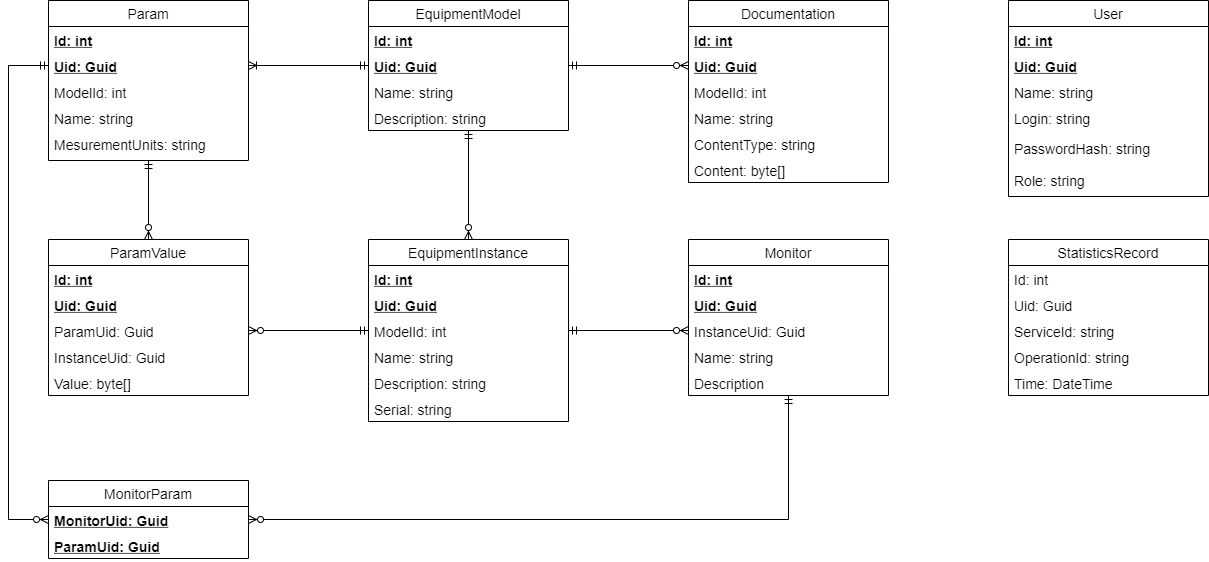

The diagram above was exported from draw.io. Its source (the exported page's mxGraphModel, read from the mxfile embedded in the PNG):
<mxGraphModel dx="2222" dy="1692" grid="1" gridSize="10" guides="1" tooltips="1" connect="1" arrows="1" fold="1" page="0" pageScale="1" pageWidth="827" pageHeight="1169" math="0" shadow="0">
  <root>
    <mxCell id="0" />
    <mxCell id="1" parent="0" />
    <mxCell id="xaV4tCiz5OPvKNjIcxrJ-36" value="EquipmentModel" style="swimlane;fontStyle=0;childLayout=stackLayout;horizontal=1;startSize=26;horizontalStack=0;resizeParent=1;resizeParentMax=0;resizeLast=0;collapsible=1;marginBottom=0;fontSize=14;" parent="1" vertex="1">
      <mxGeometry x="-360" y="-520" width="200" height="130" as="geometry" />
    </mxCell>
    <mxCell id="xaV4tCiz5OPvKNjIcxrJ-37" value="Id: int" style="text;strokeColor=none;fillColor=none;align=left;verticalAlign=top;spacingLeft=4;spacingRight=4;overflow=hidden;rotatable=0;points=[[0,0.5],[1,0.5]];portConstraint=eastwest;fontStyle=5;fontSize=14;" parent="xaV4tCiz5OPvKNjIcxrJ-36" vertex="1">
      <mxGeometry y="26" width="200" height="26" as="geometry" />
    </mxCell>
    <mxCell id="xaV4tCiz5OPvKNjIcxrJ-79" value="Uid: Guid" style="text;strokeColor=none;fillColor=none;align=left;verticalAlign=top;spacingLeft=4;spacingRight=4;overflow=hidden;rotatable=0;points=[[0,0.5],[1,0.5]];portConstraint=eastwest;fontStyle=5;fontSize=14;" parent="xaV4tCiz5OPvKNjIcxrJ-36" vertex="1">
      <mxGeometry y="52" width="200" height="26" as="geometry" />
    </mxCell>
    <mxCell id="xaV4tCiz5OPvKNjIcxrJ-38" value="Name: string" style="text;strokeColor=none;fillColor=none;align=left;verticalAlign=top;spacingLeft=4;spacingRight=4;overflow=hidden;rotatable=0;points=[[0,0.5],[1,0.5]];portConstraint=eastwest;fontSize=14;" parent="xaV4tCiz5OPvKNjIcxrJ-36" vertex="1">
      <mxGeometry y="78" width="200" height="26" as="geometry" />
    </mxCell>
    <mxCell id="xaV4tCiz5OPvKNjIcxrJ-39" value="Description: string" style="text;strokeColor=none;fillColor=none;align=left;verticalAlign=top;spacingLeft=4;spacingRight=4;overflow=hidden;rotatable=0;points=[[0,0.5],[1,0.5]];portConstraint=eastwest;fontSize=14;" parent="xaV4tCiz5OPvKNjIcxrJ-36" vertex="1">
      <mxGeometry y="104" width="200" height="26" as="geometry" />
    </mxCell>
    <mxCell id="xaV4tCiz5OPvKNjIcxrJ-40" value="Documentation" style="swimlane;fontStyle=0;childLayout=stackLayout;horizontal=1;startSize=26;horizontalStack=0;resizeParent=1;resizeParentMax=0;resizeLast=0;collapsible=1;marginBottom=0;fontSize=14;" parent="1" vertex="1">
      <mxGeometry x="-40" y="-520" width="200" height="182" as="geometry" />
    </mxCell>
    <mxCell id="xaV4tCiz5OPvKNjIcxrJ-41" value="Id: int" style="text;strokeColor=none;fillColor=none;align=left;verticalAlign=top;spacingLeft=4;spacingRight=4;overflow=hidden;rotatable=0;points=[[0,0.5],[1,0.5]];portConstraint=eastwest;fontStyle=5;fontSize=14;" parent="xaV4tCiz5OPvKNjIcxrJ-40" vertex="1">
      <mxGeometry y="26" width="200" height="26" as="geometry" />
    </mxCell>
    <mxCell id="xaV4tCiz5OPvKNjIcxrJ-42" value="Uid: Guid" style="text;strokeColor=none;fillColor=none;align=left;verticalAlign=top;spacingLeft=4;spacingRight=4;overflow=hidden;rotatable=0;points=[[0,0.5],[1,0.5]];portConstraint=eastwest;fontStyle=5;fontSize=14;" parent="xaV4tCiz5OPvKNjIcxrJ-40" vertex="1">
      <mxGeometry y="52" width="200" height="26" as="geometry" />
    </mxCell>
    <mxCell id="xaV4tCiz5OPvKNjIcxrJ-43" value="ModelId: int" style="text;strokeColor=none;fillColor=none;align=left;verticalAlign=top;spacingLeft=4;spacingRight=4;overflow=hidden;rotatable=0;points=[[0,0.5],[1,0.5]];portConstraint=eastwest;fontSize=14;" parent="xaV4tCiz5OPvKNjIcxrJ-40" vertex="1">
      <mxGeometry y="78" width="200" height="26" as="geometry" />
    </mxCell>
    <mxCell id="xaV4tCiz5OPvKNjIcxrJ-84" value="Name: string" style="text;strokeColor=none;fillColor=none;align=left;verticalAlign=top;spacingLeft=4;spacingRight=4;overflow=hidden;rotatable=0;points=[[0,0.5],[1,0.5]];portConstraint=eastwest;fontSize=14;" parent="xaV4tCiz5OPvKNjIcxrJ-40" vertex="1">
      <mxGeometry y="104" width="200" height="26" as="geometry" />
    </mxCell>
    <mxCell id="36hg_cchP5V8dcDMVid3-1" value="ContentType: string" style="text;strokeColor=none;fillColor=none;align=left;verticalAlign=top;spacingLeft=4;spacingRight=4;overflow=hidden;rotatable=0;points=[[0,0.5],[1,0.5]];portConstraint=eastwest;fontSize=14;" vertex="1" parent="xaV4tCiz5OPvKNjIcxrJ-40">
      <mxGeometry y="130" width="200" height="26" as="geometry" />
    </mxCell>
    <mxCell id="xaV4tCiz5OPvKNjIcxrJ-85" value="Content: byte[]" style="text;strokeColor=none;fillColor=none;align=left;verticalAlign=top;spacingLeft=4;spacingRight=4;overflow=hidden;rotatable=0;points=[[0,0.5],[1,0.5]];portConstraint=eastwest;fontSize=14;" parent="xaV4tCiz5OPvKNjIcxrJ-40" vertex="1">
      <mxGeometry y="156" width="200" height="26" as="geometry" />
    </mxCell>
    <mxCell id="xaV4tCiz5OPvKNjIcxrJ-94" style="edgeStyle=orthogonalEdgeStyle;rounded=0;orthogonalLoop=1;jettySize=auto;html=1;exitX=0.5;exitY=0;exitDx=0;exitDy=0;entryX=0.5;entryY=1;entryDx=0;entryDy=0;entryPerimeter=0;fontSize=14;startArrow=ERzeroToMany;startFill=1;endArrow=ERmandOne;endFill=0;" parent="1" source="xaV4tCiz5OPvKNjIcxrJ-44" target="xaV4tCiz5OPvKNjIcxrJ-39" edge="1">
      <mxGeometry relative="1" as="geometry" />
    </mxCell>
    <mxCell id="xaV4tCiz5OPvKNjIcxrJ-44" value="EquipmentInstance" style="swimlane;fontStyle=0;childLayout=stackLayout;horizontal=1;startSize=26;horizontalStack=0;resizeParent=1;resizeParentMax=0;resizeLast=0;collapsible=1;marginBottom=0;fontSize=14;" parent="1" vertex="1">
      <mxGeometry x="-360" y="-281" width="200" height="182" as="geometry" />
    </mxCell>
    <mxCell id="xaV4tCiz5OPvKNjIcxrJ-45" value="Id: int" style="text;strokeColor=none;fillColor=none;align=left;verticalAlign=top;spacingLeft=4;spacingRight=4;overflow=hidden;rotatable=0;points=[[0,0.5],[1,0.5]];portConstraint=eastwest;fontStyle=5;fontSize=14;" parent="xaV4tCiz5OPvKNjIcxrJ-44" vertex="1">
      <mxGeometry y="26" width="200" height="26" as="geometry" />
    </mxCell>
    <mxCell id="xaV4tCiz5OPvKNjIcxrJ-81" value="Uid: Guid" style="text;strokeColor=none;fillColor=none;align=left;verticalAlign=top;spacingLeft=4;spacingRight=4;overflow=hidden;rotatable=0;points=[[0,0.5],[1,0.5]];portConstraint=eastwest;fontStyle=5;fontSize=14;" parent="xaV4tCiz5OPvKNjIcxrJ-44" vertex="1">
      <mxGeometry y="52" width="200" height="26" as="geometry" />
    </mxCell>
    <mxCell id="xaV4tCiz5OPvKNjIcxrJ-83" value="ModelId: int" style="text;strokeColor=none;fillColor=none;align=left;verticalAlign=top;spacingLeft=4;spacingRight=4;overflow=hidden;rotatable=0;points=[[0,0.5],[1,0.5]];portConstraint=eastwest;fontSize=14;" parent="xaV4tCiz5OPvKNjIcxrJ-44" vertex="1">
      <mxGeometry y="78" width="200" height="26" as="geometry" />
    </mxCell>
    <mxCell id="xaV4tCiz5OPvKNjIcxrJ-46" value="Name: string" style="text;strokeColor=none;fillColor=none;align=left;verticalAlign=top;spacingLeft=4;spacingRight=4;overflow=hidden;rotatable=0;points=[[0,0.5],[1,0.5]];portConstraint=eastwest;fontSize=14;" parent="xaV4tCiz5OPvKNjIcxrJ-44" vertex="1">
      <mxGeometry y="104" width="200" height="26" as="geometry" />
    </mxCell>
    <mxCell id="xaV4tCiz5OPvKNjIcxrJ-47" value="Description: string" style="text;strokeColor=none;fillColor=none;align=left;verticalAlign=top;spacingLeft=4;spacingRight=4;overflow=hidden;rotatable=0;points=[[0,0.5],[1,0.5]];portConstraint=eastwest;fontSize=14;" parent="xaV4tCiz5OPvKNjIcxrJ-44" vertex="1">
      <mxGeometry y="130" width="200" height="26" as="geometry" />
    </mxCell>
    <mxCell id="xaV4tCiz5OPvKNjIcxrJ-82" value="Serial: string" style="text;strokeColor=none;fillColor=none;align=left;verticalAlign=top;spacingLeft=4;spacingRight=4;overflow=hidden;rotatable=0;points=[[0,0.5],[1,0.5]];portConstraint=eastwest;fontSize=14;" parent="xaV4tCiz5OPvKNjIcxrJ-44" vertex="1">
      <mxGeometry y="156" width="200" height="26" as="geometry" />
    </mxCell>
    <mxCell id="xaV4tCiz5OPvKNjIcxrJ-48" value="Monitor" style="swimlane;fontStyle=0;childLayout=stackLayout;horizontal=1;startSize=26;horizontalStack=0;resizeParent=1;resizeParentMax=0;resizeLast=0;collapsible=1;marginBottom=0;fontSize=14;" parent="1" vertex="1">
      <mxGeometry x="-40" y="-281" width="200" height="156" as="geometry" />
    </mxCell>
    <mxCell id="xaV4tCiz5OPvKNjIcxrJ-86" value="Id: int" style="text;strokeColor=none;fillColor=none;align=left;verticalAlign=top;spacingLeft=4;spacingRight=4;overflow=hidden;rotatable=0;points=[[0,0.5],[1,0.5]];portConstraint=eastwest;fontStyle=5;fontSize=14;" parent="xaV4tCiz5OPvKNjIcxrJ-48" vertex="1">
      <mxGeometry y="26" width="200" height="26" as="geometry" />
    </mxCell>
    <mxCell id="xaV4tCiz5OPvKNjIcxrJ-87" value="Uid: Guid" style="text;strokeColor=none;fillColor=none;align=left;verticalAlign=top;spacingLeft=4;spacingRight=4;overflow=hidden;rotatable=0;points=[[0,0.5],[1,0.5]];portConstraint=eastwest;fontStyle=5;fontSize=14;" parent="xaV4tCiz5OPvKNjIcxrJ-48" vertex="1">
      <mxGeometry y="52" width="200" height="26" as="geometry" />
    </mxCell>
    <mxCell id="xaV4tCiz5OPvKNjIcxrJ-49" value="InstanceUid: Guid" style="text;strokeColor=none;fillColor=none;align=left;verticalAlign=top;spacingLeft=4;spacingRight=4;overflow=hidden;rotatable=0;points=[[0,0.5],[1,0.5]];portConstraint=eastwest;fontSize=14;" parent="xaV4tCiz5OPvKNjIcxrJ-48" vertex="1">
      <mxGeometry y="78" width="200" height="26" as="geometry" />
    </mxCell>
    <mxCell id="xaV4tCiz5OPvKNjIcxrJ-50" value="Name: string" style="text;strokeColor=none;fillColor=none;align=left;verticalAlign=top;spacingLeft=4;spacingRight=4;overflow=hidden;rotatable=0;points=[[0,0.5],[1,0.5]];portConstraint=eastwest;fontSize=14;" parent="xaV4tCiz5OPvKNjIcxrJ-48" vertex="1">
      <mxGeometry y="104" width="200" height="26" as="geometry" />
    </mxCell>
    <mxCell id="xaV4tCiz5OPvKNjIcxrJ-51" value="Description" style="text;strokeColor=none;fillColor=none;align=left;verticalAlign=top;spacingLeft=4;spacingRight=4;overflow=hidden;rotatable=0;points=[[0,0.5],[1,0.5]];portConstraint=eastwest;fontSize=14;" parent="xaV4tCiz5OPvKNjIcxrJ-48" vertex="1">
      <mxGeometry y="130" width="200" height="26" as="geometry" />
    </mxCell>
    <mxCell id="xaV4tCiz5OPvKNjIcxrJ-52" value="Param" style="swimlane;fontStyle=0;childLayout=stackLayout;horizontal=1;startSize=26;horizontalStack=0;resizeParent=1;resizeParentMax=0;resizeLast=0;collapsible=1;marginBottom=0;fontSize=14;" parent="1" vertex="1">
      <mxGeometry x="-680" y="-520" width="200" height="160" as="geometry" />
    </mxCell>
    <mxCell id="xaV4tCiz5OPvKNjIcxrJ-53" value="Id: int" style="text;strokeColor=none;fillColor=none;align=left;verticalAlign=top;spacingLeft=4;spacingRight=4;overflow=hidden;rotatable=0;points=[[0,0.5],[1,0.5]];portConstraint=eastwest;fontStyle=5;fontSize=14;" parent="xaV4tCiz5OPvKNjIcxrJ-52" vertex="1">
      <mxGeometry y="26" width="200" height="26" as="geometry" />
    </mxCell>
    <mxCell id="xaV4tCiz5OPvKNjIcxrJ-78" value="Uid: Guid" style="text;strokeColor=none;fillColor=none;align=left;verticalAlign=top;spacingLeft=4;spacingRight=4;overflow=hidden;rotatable=0;points=[[0,0.5],[1,0.5]];portConstraint=eastwest;fontStyle=5;fontSize=14;" parent="xaV4tCiz5OPvKNjIcxrJ-52" vertex="1">
      <mxGeometry y="52" width="200" height="26" as="geometry" />
    </mxCell>
    <mxCell id="xaV4tCiz5OPvKNjIcxrJ-100" value="ModelId: int" style="text;strokeColor=none;fillColor=none;align=left;verticalAlign=top;spacingLeft=4;spacingRight=4;overflow=hidden;rotatable=0;points=[[0,0.5],[1,0.5]];portConstraint=eastwest;fontSize=14;" parent="xaV4tCiz5OPvKNjIcxrJ-52" vertex="1">
      <mxGeometry y="78" width="200" height="26" as="geometry" />
    </mxCell>
    <mxCell id="xaV4tCiz5OPvKNjIcxrJ-54" value="Name: string" style="text;strokeColor=none;fillColor=none;align=left;verticalAlign=top;spacingLeft=4;spacingRight=4;overflow=hidden;rotatable=0;points=[[0,0.5],[1,0.5]];portConstraint=eastwest;fontSize=14;" parent="xaV4tCiz5OPvKNjIcxrJ-52" vertex="1">
      <mxGeometry y="104" width="200" height="26" as="geometry" />
    </mxCell>
    <mxCell id="xaV4tCiz5OPvKNjIcxrJ-55" value="MesurementUnits: string" style="text;strokeColor=none;fillColor=none;align=left;verticalAlign=top;spacingLeft=4;spacingRight=4;overflow=hidden;rotatable=0;points=[[0,0.5],[1,0.5]];portConstraint=eastwest;fontSize=14;" parent="xaV4tCiz5OPvKNjIcxrJ-52" vertex="1">
      <mxGeometry y="130" width="200" height="30" as="geometry" />
    </mxCell>
    <mxCell id="xaV4tCiz5OPvKNjIcxrJ-97" style="edgeStyle=orthogonalEdgeStyle;rounded=0;orthogonalLoop=1;jettySize=auto;html=1;exitX=0.5;exitY=0;exitDx=0;exitDy=0;fontSize=14;startArrow=ERzeroToMany;startFill=1;endArrow=ERmandOne;endFill=0;" parent="1" source="xaV4tCiz5OPvKNjIcxrJ-56" target="xaV4tCiz5OPvKNjIcxrJ-52" edge="1">
      <mxGeometry relative="1" as="geometry" />
    </mxCell>
    <mxCell id="xaV4tCiz5OPvKNjIcxrJ-56" value="ParamValue" style="swimlane;fontStyle=0;childLayout=stackLayout;horizontal=1;startSize=26;horizontalStack=0;resizeParent=1;resizeParentMax=0;resizeLast=0;collapsible=1;marginBottom=0;fontSize=14;" parent="1" vertex="1">
      <mxGeometry x="-680" y="-281" width="200" height="156" as="geometry" />
    </mxCell>
    <mxCell id="xaV4tCiz5OPvKNjIcxrJ-88" value="Id: int" style="text;strokeColor=none;fillColor=none;align=left;verticalAlign=top;spacingLeft=4;spacingRight=4;overflow=hidden;rotatable=0;points=[[0,0.5],[1,0.5]];portConstraint=eastwest;fontStyle=5;fontSize=14;" parent="xaV4tCiz5OPvKNjIcxrJ-56" vertex="1">
      <mxGeometry y="26" width="200" height="26" as="geometry" />
    </mxCell>
    <mxCell id="xaV4tCiz5OPvKNjIcxrJ-89" value="Uid: Guid" style="text;strokeColor=none;fillColor=none;align=left;verticalAlign=top;spacingLeft=4;spacingRight=4;overflow=hidden;rotatable=0;points=[[0,0.5],[1,0.5]];portConstraint=eastwest;fontStyle=5;fontSize=14;" parent="xaV4tCiz5OPvKNjIcxrJ-56" vertex="1">
      <mxGeometry y="52" width="200" height="26" as="geometry" />
    </mxCell>
    <mxCell id="xaV4tCiz5OPvKNjIcxrJ-57" value="ParamUid: Guid" style="text;strokeColor=none;fillColor=none;align=left;verticalAlign=top;spacingLeft=4;spacingRight=4;overflow=hidden;rotatable=0;points=[[0,0.5],[1,0.5]];portConstraint=eastwest;fontSize=14;" parent="xaV4tCiz5OPvKNjIcxrJ-56" vertex="1">
      <mxGeometry y="78" width="200" height="26" as="geometry" />
    </mxCell>
    <mxCell id="xaV4tCiz5OPvKNjIcxrJ-58" value="InstanceUid: Guid" style="text;strokeColor=none;fillColor=none;align=left;verticalAlign=top;spacingLeft=4;spacingRight=4;overflow=hidden;rotatable=0;points=[[0,0.5],[1,0.5]];portConstraint=eastwest;fontSize=14;" parent="xaV4tCiz5OPvKNjIcxrJ-56" vertex="1">
      <mxGeometry y="104" width="200" height="26" as="geometry" />
    </mxCell>
    <mxCell id="xaV4tCiz5OPvKNjIcxrJ-59" value="Value: byte[]" style="text;strokeColor=none;fillColor=none;align=left;verticalAlign=top;spacingLeft=4;spacingRight=4;overflow=hidden;rotatable=0;points=[[0,0.5],[1,0.5]];portConstraint=eastwest;fontSize=14;" parent="xaV4tCiz5OPvKNjIcxrJ-56" vertex="1">
      <mxGeometry y="130" width="200" height="26" as="geometry" />
    </mxCell>
    <mxCell id="xaV4tCiz5OPvKNjIcxrJ-60" value="User" style="swimlane;fontStyle=0;childLayout=stackLayout;horizontal=1;startSize=26;horizontalStack=0;resizeParent=1;resizeParentMax=0;resizeLast=0;collapsible=1;marginBottom=0;fontSize=14;" parent="1" vertex="1">
      <mxGeometry x="280" y="-520" width="200" height="196" as="geometry" />
    </mxCell>
    <mxCell id="xaV4tCiz5OPvKNjIcxrJ-61" value="Id: int" style="text;strokeColor=none;fillColor=none;align=left;verticalAlign=top;spacingLeft=4;spacingRight=4;overflow=hidden;rotatable=0;points=[[0,0.5],[1,0.5]];portConstraint=eastwest;fontStyle=5;fontSize=14;" parent="xaV4tCiz5OPvKNjIcxrJ-60" vertex="1">
      <mxGeometry y="26" width="200" height="26" as="geometry" />
    </mxCell>
    <mxCell id="xaV4tCiz5OPvKNjIcxrJ-80" value="Uid: Guid" style="text;strokeColor=none;fillColor=none;align=left;verticalAlign=top;spacingLeft=4;spacingRight=4;overflow=hidden;rotatable=0;points=[[0,0.5],[1,0.5]];portConstraint=eastwest;fontStyle=5;fontSize=14;" parent="xaV4tCiz5OPvKNjIcxrJ-60" vertex="1">
      <mxGeometry y="52" width="200" height="26" as="geometry" />
    </mxCell>
    <mxCell id="xaV4tCiz5OPvKNjIcxrJ-62" value="Name: string" style="text;strokeColor=none;fillColor=none;align=left;verticalAlign=top;spacingLeft=4;spacingRight=4;overflow=hidden;rotatable=0;points=[[0,0.5],[1,0.5]];portConstraint=eastwest;fontSize=14;" parent="xaV4tCiz5OPvKNjIcxrJ-60" vertex="1">
      <mxGeometry y="78" width="200" height="26" as="geometry" />
    </mxCell>
    <mxCell id="xaV4tCiz5OPvKNjIcxrJ-72" value="Login: string" style="text;strokeColor=none;fillColor=none;align=left;verticalAlign=top;spacingLeft=4;spacingRight=4;overflow=hidden;rotatable=0;points=[[0,0.5],[1,0.5]];portConstraint=eastwest;fontSize=14;" parent="xaV4tCiz5OPvKNjIcxrJ-60" vertex="1">
      <mxGeometry y="104" width="200" height="30" as="geometry" />
    </mxCell>
    <mxCell id="xaV4tCiz5OPvKNjIcxrJ-63" value="PasswordHash: string" style="text;strokeColor=none;fillColor=none;align=left;verticalAlign=top;spacingLeft=4;spacingRight=4;overflow=hidden;rotatable=0;points=[[0,0.5],[1,0.5]];portConstraint=eastwest;fontSize=14;" parent="xaV4tCiz5OPvKNjIcxrJ-60" vertex="1">
      <mxGeometry y="134" width="200" height="32" as="geometry" />
    </mxCell>
    <mxCell id="xaV4tCiz5OPvKNjIcxrJ-73" value="Role: string&#10;" style="text;strokeColor=none;fillColor=none;align=left;verticalAlign=top;spacingLeft=4;spacingRight=4;overflow=hidden;rotatable=0;points=[[0,0.5],[1,0.5]];portConstraint=eastwest;fontSize=14;" parent="xaV4tCiz5OPvKNjIcxrJ-60" vertex="1">
      <mxGeometry y="166" width="200" height="30" as="geometry" />
    </mxCell>
    <mxCell id="xaV4tCiz5OPvKNjIcxrJ-64" value="StatisticsRecord" style="swimlane;fontStyle=0;childLayout=stackLayout;horizontal=1;startSize=26;horizontalStack=0;resizeParent=1;resizeParentMax=0;resizeLast=0;collapsible=1;marginBottom=0;fontSize=14;" parent="1" vertex="1">
      <mxGeometry x="280" y="-281" width="200" height="156" as="geometry" />
    </mxCell>
    <mxCell id="xaV4tCiz5OPvKNjIcxrJ-65" value="Id: int" style="text;strokeColor=none;fillColor=none;align=left;verticalAlign=top;spacingLeft=4;spacingRight=4;overflow=hidden;rotatable=0;points=[[0,0.5],[1,0.5]];portConstraint=eastwest;fontSize=14;" parent="xaV4tCiz5OPvKNjIcxrJ-64" vertex="1">
      <mxGeometry y="26" width="200" height="26" as="geometry" />
    </mxCell>
    <mxCell id="xaV4tCiz5OPvKNjIcxrJ-66" value="Uid: Guid" style="text;strokeColor=none;fillColor=none;align=left;verticalAlign=top;spacingLeft=4;spacingRight=4;overflow=hidden;rotatable=0;points=[[0,0.5],[1,0.5]];portConstraint=eastwest;fontSize=14;" parent="xaV4tCiz5OPvKNjIcxrJ-64" vertex="1">
      <mxGeometry y="52" width="200" height="26" as="geometry" />
    </mxCell>
    <mxCell id="xaV4tCiz5OPvKNjIcxrJ-67" value="ServiceId: string" style="text;strokeColor=none;fillColor=none;align=left;verticalAlign=top;spacingLeft=4;spacingRight=4;overflow=hidden;rotatable=0;points=[[0,0.5],[1,0.5]];portConstraint=eastwest;fontSize=14;" parent="xaV4tCiz5OPvKNjIcxrJ-64" vertex="1">
      <mxGeometry y="78" width="200" height="26" as="geometry" />
    </mxCell>
    <mxCell id="xaV4tCiz5OPvKNjIcxrJ-90" value="OperationId: string" style="text;strokeColor=none;fillColor=none;align=left;verticalAlign=top;spacingLeft=4;spacingRight=4;overflow=hidden;rotatable=0;points=[[0,0.5],[1,0.5]];portConstraint=eastwest;fontSize=14;" parent="xaV4tCiz5OPvKNjIcxrJ-64" vertex="1">
      <mxGeometry y="104" width="200" height="26" as="geometry" />
    </mxCell>
    <mxCell id="xaV4tCiz5OPvKNjIcxrJ-91" value="Time: DateTime" style="text;strokeColor=none;fillColor=none;align=left;verticalAlign=top;spacingLeft=4;spacingRight=4;overflow=hidden;rotatable=0;points=[[0,0.5],[1,0.5]];portConstraint=eastwest;fontSize=14;" parent="xaV4tCiz5OPvKNjIcxrJ-64" vertex="1">
      <mxGeometry y="130" width="200" height="26" as="geometry" />
    </mxCell>
    <mxCell id="xaV4tCiz5OPvKNjIcxrJ-68" value="MonitorParam" style="swimlane;fontStyle=0;childLayout=stackLayout;horizontal=1;startSize=26;horizontalStack=0;resizeParent=1;resizeParentMax=0;resizeLast=0;collapsible=1;marginBottom=0;fontSize=14;" parent="1" vertex="1">
      <mxGeometry x="-680" y="-40" width="200" height="78" as="geometry" />
    </mxCell>
    <mxCell id="xaV4tCiz5OPvKNjIcxrJ-69" value="MonitorUid: Guid" style="text;strokeColor=none;fillColor=none;align=left;verticalAlign=top;spacingLeft=4;spacingRight=4;overflow=hidden;rotatable=0;points=[[0,0.5],[1,0.5]];portConstraint=eastwest;fontStyle=5;fontSize=14;" parent="xaV4tCiz5OPvKNjIcxrJ-68" vertex="1">
      <mxGeometry y="26" width="200" height="26" as="geometry" />
    </mxCell>
    <mxCell id="xaV4tCiz5OPvKNjIcxrJ-70" value="ParamUid: Guid" style="text;strokeColor=none;fillColor=none;align=left;verticalAlign=top;spacingLeft=4;spacingRight=4;overflow=hidden;rotatable=0;points=[[0,0.5],[1,0.5]];portConstraint=eastwest;fontStyle=5;fontSize=14;" parent="xaV4tCiz5OPvKNjIcxrJ-68" vertex="1">
      <mxGeometry y="52" width="200" height="26" as="geometry" />
    </mxCell>
    <mxCell id="xaV4tCiz5OPvKNjIcxrJ-92" style="edgeStyle=orthogonalEdgeStyle;rounded=0;orthogonalLoop=1;jettySize=auto;html=1;exitX=1;exitY=0.5;exitDx=0;exitDy=0;fontSize=14;startArrow=ERoneToMany;startFill=0;endArrow=ERmandOne;endFill=0;" parent="1" source="xaV4tCiz5OPvKNjIcxrJ-78" target="xaV4tCiz5OPvKNjIcxrJ-79" edge="1">
      <mxGeometry relative="1" as="geometry" />
    </mxCell>
    <mxCell id="xaV4tCiz5OPvKNjIcxrJ-93" style="edgeStyle=orthogonalEdgeStyle;rounded=0;orthogonalLoop=1;jettySize=auto;html=1;exitX=1;exitY=0.5;exitDx=0;exitDy=0;entryX=0;entryY=0.5;entryDx=0;entryDy=0;fontSize=14;startArrow=ERmandOne;startFill=0;endArrow=ERzeroToMany;endFill=1;" parent="1" source="xaV4tCiz5OPvKNjIcxrJ-79" target="xaV4tCiz5OPvKNjIcxrJ-42" edge="1">
      <mxGeometry relative="1" as="geometry" />
    </mxCell>
    <mxCell id="xaV4tCiz5OPvKNjIcxrJ-95" style="edgeStyle=orthogonalEdgeStyle;rounded=0;orthogonalLoop=1;jettySize=auto;html=1;fontSize=14;startArrow=ERmandOne;startFill=0;endArrow=ERzeroToMany;endFill=1;" parent="1" source="xaV4tCiz5OPvKNjIcxrJ-83" target="xaV4tCiz5OPvKNjIcxrJ-49" edge="1">
      <mxGeometry relative="1" as="geometry" />
    </mxCell>
    <mxCell id="xaV4tCiz5OPvKNjIcxrJ-98" style="edgeStyle=orthogonalEdgeStyle;rounded=0;orthogonalLoop=1;jettySize=auto;html=1;exitX=1;exitY=0.5;exitDx=0;exitDy=0;fontSize=14;startArrow=ERzeroToMany;startFill=1;endArrow=ERmandOne;endFill=0;" parent="1" source="xaV4tCiz5OPvKNjIcxrJ-69" target="xaV4tCiz5OPvKNjIcxrJ-48" edge="1">
      <mxGeometry relative="1" as="geometry" />
    </mxCell>
    <mxCell id="xaV4tCiz5OPvKNjIcxrJ-99" style="edgeStyle=orthogonalEdgeStyle;rounded=0;orthogonalLoop=1;jettySize=auto;html=1;exitX=0;exitY=0.5;exitDx=0;exitDy=0;entryX=0;entryY=0.5;entryDx=0;entryDy=0;fontSize=14;startArrow=ERmandOne;startFill=0;endArrow=ERzeroToMany;endFill=1;" parent="1" source="xaV4tCiz5OPvKNjIcxrJ-78" target="xaV4tCiz5OPvKNjIcxrJ-69" edge="1">
      <mxGeometry relative="1" as="geometry">
        <Array as="points">
          <mxPoint x="-720" y="-455" />
          <mxPoint x="-720" y="-1" />
        </Array>
      </mxGeometry>
    </mxCell>
    <mxCell id="xaV4tCiz5OPvKNjIcxrJ-101" style="edgeStyle=orthogonalEdgeStyle;rounded=0;orthogonalLoop=1;jettySize=auto;html=1;exitX=1;exitY=0.5;exitDx=0;exitDy=0;fontSize=14;startArrow=ERzeroToMany;startFill=1;endArrow=ERmandOne;endFill=0;entryX=0;entryY=0.5;entryDx=0;entryDy=0;" parent="1" source="xaV4tCiz5OPvKNjIcxrJ-57" target="xaV4tCiz5OPvKNjIcxrJ-83" edge="1">
      <mxGeometry relative="1" as="geometry" />
    </mxCell>
  </root>
</mxGraphModel>